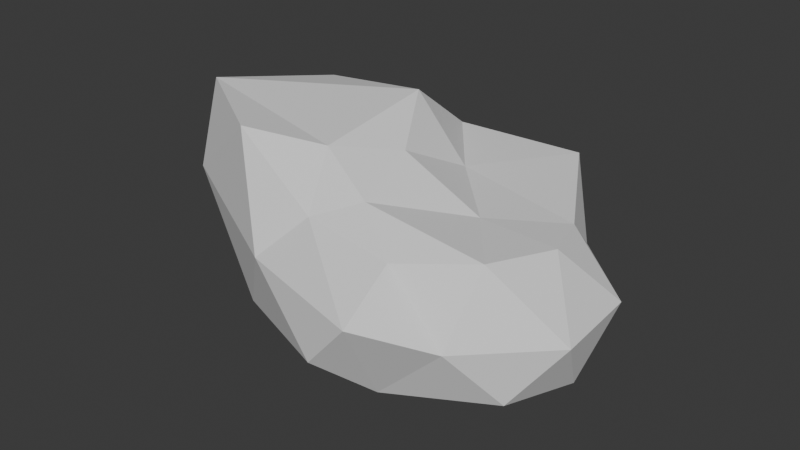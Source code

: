 # Source: Rock2.blend  (saved by Blender 4.3.32; exported with 4.5.12 LTS)
import bpy
from mathutils import Matrix  # noqa: F401  (used for matrix-valued properties, if any)

bpy.ops.wm.read_factory_settings(use_empty=True)
scene = bpy.context.scene
scene.name = 'Scene'

# ---- collections
col_collection = bpy.data.collections.new('Collection'); scene.collection.children.link(col_collection)

# ---- world
world_world = bpy.data.worlds.new('World'); scene.world = world_world
world_world.use_nodes = True; world_world.node_tree.nodes.clear()
_N = world_world.node_tree.nodes; _L = world_world.node_tree.links
n0 = _N.new('ShaderNodeOutputWorld'); n0.name = 'World Output'; n0.location = (300, 300)
n1 = _N.new('ShaderNodeBackground'); n1.name = 'Background'; n1.location = (10, 300)
n1.inputs[0].default_value = (0.05088, 0.05088, 0.05088, 1.0)
_L.new(n1.outputs[0], n0.inputs[0])
n0.is_active_output = True
world_world.color = (0.05088, 0.05088, 0.05088)
world_world.sun_shadow_jitter_overblur = 0.0

# ---- meshes
me_icosphere = bpy.data.meshes.new('Icosphere')
me_icosphere.from_pydata([(0.0, 0.0, -0.8939), (0.8474, -0.5257, -0.4472), (0.04805, -1.113, -0.2263), (-1.388, 0.07672, -0.3581), (-0.2764, 1.259, -0.4472), (0.8243, 0.5257, -0.4472), (0.2764, -0.7347, 0.4472), (-0.8715, -0.5304, 0.9206), (-1.268, 0.8118, 0.7534), (0.2764, 1.259, 0.4472), (0.8143, 0.0, 0.453), (-0.1293, 0.0, 0.8022), (-0.1625, -0.5, -0.7446), (0.4253, -0.309, -0.7446), (0.2629, -0.809, -0.5257), (0.9617, 0.0, -0.5257), (0.4253, 0.717, -0.7446), (-0.5257, 0.0, -0.7446), (-0.7817, -0.6223, -0.4557), (-0.1625, 0.908, -0.7446), (-0.6882, 0.908, -0.4197), (0.2629, 1.217, -0.5257), (1.079, -0.309, 0.0), (1.042, 0.309, 0.0), (0.3182, -1.159, 0.1976), (0.6544, -0.809, 0.0), (-1.555, -0.1932, 0.1976), (-0.4863, -0.8923, 0.1976), (-0.7709, 1.299, 0.0), (-1.541, 0.7999, 0.1976), (0.5878, 0.809, 0.0), (0.1298, 1.49, 0.0), (0.6882, -0.5, 0.5257), (-0.2629, -0.693, 0.5257), (-1.641, 0.07672, 0.851), (-0.4364, 1.068, 0.5257), (0.6882, 0.4207, 0.388), (-0.03275, -0.5, 0.6528), (0.3564, 0.0, 0.4805), (-0.3901, -0.3553, 0.8766), (-0.3901, 0.5088, 1.009), (-0.05498, 0.5, 0.5056)], [], [(0, 13, 12), (1, 13, 15), (0, 12, 17), (0, 17, 19), (0, 19, 16), (1, 15, 22), (2, 14, 24), (3, 18, 26), (4, 20, 28), (5, 21, 30), (1, 22, 25), (2, 24, 27), (3, 26, 29), (4, 28, 31), (5, 30, 23), (6, 32, 37), (7, 33, 39), (8, 34, 40), (9, 35, 41), (10, 36, 38), (38, 41, 11), (38, 36, 41), (36, 9, 41), (41, 40, 11), (41, 35, 40), (35, 8, 40), (40, 39, 11), (40, 34, 39), (34, 7, 39), (39, 37, 11), (39, 33, 37), (33, 6, 37), (37, 38, 11), (37, 32, 38), (32, 10, 38), (23, 36, 10), (23, 30, 36), (30, 9, 36), (31, 35, 9), (31, 28, 35), (28, 8, 35), (29, 34, 8), (29, 26, 34), (26, 7, 34), (27, 33, 7), (27, 24, 33), (24, 6, 33), (25, 32, 6), (25, 22, 32), (22, 10, 32), (30, 31, 9), (30, 21, 31), (21, 4, 31), (28, 29, 8), (28, 20, 29), (20, 3, 29), (26, 27, 7), (26, 18, 27), (18, 2, 27), (24, 25, 6), (24, 14, 25), (14, 1, 25), (22, 23, 10), (22, 15, 23), (15, 5, 23), (16, 21, 5), (16, 19, 21), (19, 4, 21), (19, 20, 4), (19, 17, 20), (17, 3, 20), (17, 18, 3), (17, 12, 18), (12, 2, 18), (15, 16, 5), (15, 13, 16), (13, 0, 16), (12, 14, 2), (12, 13, 14), (13, 1, 14)])
_uv = me_icosphere.uv_layers.new(name='UVMap')
_uv.uv.foreach_set('vector', [0.1818, 0.0, 0.2273, 0.07873, 0.1364, 0.07873, 0.2727, 0.1575, 0.3182, 0.07873, 0.3636, 0.1575, 0.9091, 0.0, 0.9545, 0.07873, 0.8636, 0.07873, 0.7273, 0.0, 0.7727, 0.07873, 0.6818, 0.07873, 0.5455, 0.0, 0.5909, 0.07873, 0.5, 0.07873, 0.2727, 0.1575, 0.3636, 0.1575, 0.3182, 0.2362, 0.09091, 0.1575, 0.1818, 0.1575, 0.1364, 0.2362, 0.8182, 0.1575, 0.9091, 0.1575, 0.8636, 0.2362, 0.6364, 0.1575, 0.7273, 0.1575, 0.6818, 0.2362, 0.4545, 0.1575, 0.5455, 0.1575, 0.5, 0.2362, 0.2727, 0.1575, 0.3182, 0.2362, 0.2273, 0.2362, 0.09091, 0.1575, 0.1364, 0.2362, 0.04546, 0.2362, 0.8182, 0.1575, 0.8636, 0.2362, 0.7727, 0.2362, 0.6364, 0.1575, 0.6818, 0.2362, 0.5909, 0.2362, 0.4545, 0.1575, 0.5, 0.2362, 0.4091, 0.2362, 0.1818, 0.3149, 0.2727, 0.3149, 0.2273, 0.3937, 0.0, 0.3149, 0.09091, 0.3149, 0.04546, 0.3937, 0.7273, 0.3149, 0.8182, 0.3149, 0.7727, 0.3937, 0.5455, 0.3149, 0.6364, 0.3149, 0.5909, 0.3937, 0.3636, 0.3149, 0.4545, 0.3149, 0.4091, 0.3937, 0.4091, 0.3937, 0.5, 0.3937, 0.4545, 0.4724, 0.4091, 0.3937, 0.4545, 0.3149, 0.5, 0.3937, 0.4545, 0.3149, 0.5455, 0.3149, 0.5, 0.3937, 0.5909, 0.3937, 0.6818, 0.3937, 0.6364, 0.4724, 0.5909, 0.3937, 0.6364, 0.3149, 0.6818, 0.3937, 0.6364, 0.3149, 0.7273, 0.3149, 0.6818, 0.3937, 0.7727, 0.3937, 0.8636, 0.3937, 0.8182, 0.4724, 0.7727, 0.3937, 0.8182, 0.3149, 0.8636, 0.3937, 0.8182, 0.3149, 0.9091, 0.3149, 0.8636, 0.3937, 0.04546, 0.3937, 0.1364, 0.3937, 0.09091, 0.4724, 0.04546, 0.3937, 0.09091, 0.3149, 0.1364, 0.3937, 0.09091, 0.3149, 0.1818, 0.3149, 0.1364, 0.3937, 0.2273, 0.3937, 0.3182, 0.3937, 0.2727, 0.4724, 0.2273, 0.3937, 0.2727, 0.3149, 0.3182, 0.3937, 0.2727, 0.3149, 0.3636, 0.3149, 0.3182, 0.3937, 0.4091, 0.2362, 0.4545, 0.3149, 0.3636, 0.3149, 0.4091, 0.2362, 0.5, 0.2362, 0.4545, 0.3149, 0.5, 0.2362, 0.5455, 0.3149, 0.4545, 0.3149, 0.5909, 0.2362, 0.6364, 0.3149, 0.5455, 0.3149, 0.5909, 0.2362, 0.6818, 0.2362, 0.6364, 0.3149, 0.6818, 0.2362, 0.7273, 0.3149, 0.6364, 0.3149, 0.7727, 0.2362, 0.8182, 0.3149, 0.7273, 0.3149, 0.7727, 0.2362, 0.8636, 0.2362, 0.8182, 0.3149, 0.8636, 0.2362, 0.9091, 0.3149, 0.8182, 0.3149, 0.04546, 0.2362, 0.09091, 0.3149, 0.0, 0.3149, 0.04546, 0.2362, 0.1364, 0.2362, 0.09091, 0.3149, 0.1364, 0.2362, 0.1818, 0.3149, 0.09091, 0.3149, 0.2273, 0.2362, 0.2727, 0.3149, 0.1818, 0.3149, 0.2273, 0.2362, 0.3182, 0.2362, 0.2727, 0.3149, 0.3182, 0.2362, 0.3636, 0.3149, 0.2727, 0.3149, 0.5, 0.2362, 0.5909, 0.2362, 0.5455, 0.3149, 0.5, 0.2362, 0.5455, 0.1575, 0.5909, 0.2362, 0.5455, 0.1575, 0.6364, 0.1575, 0.5909, 0.2362, 0.6818, 0.2362, 0.7727, 0.2362, 0.7273, 0.3149, 0.6818, 0.2362, 0.7273, 0.1575, 0.7727, 0.2362, 0.7273, 0.1575, 0.8182, 0.1575, 0.7727, 0.2362, 0.8636, 0.2362, 0.9545, 0.2362, 0.9091, 0.3149, 0.8636, 0.2362, 0.9091, 0.1575, 0.9545, 0.2362, 0.9091, 0.1575, 1.0, 0.1575, 0.9545, 0.2362, 0.1364, 0.2362, 0.2273, 0.2362, 0.1818, 0.3149, 0.1364, 0.2362, 0.1818, 0.1575, 0.2273, 0.2362, 0.1818, 0.1575, 0.2727, 0.1575, 0.2273, 0.2362, 0.3182, 0.2362, 0.4091, 0.2362, 0.3636, 0.3149, 0.3182, 0.2362, 0.3636, 0.1575, 0.4091, 0.2362, 0.3636, 0.1575, 0.4545, 0.1575, 0.4091, 0.2362, 0.5, 0.07873, 0.5455, 0.1575, 0.4545, 0.1575, 0.5, 0.07873, 0.5909, 0.07873, 0.5455, 0.1575, 0.5909, 0.07873, 0.6364, 0.1575, 0.5455, 0.1575, 0.6818, 0.07873, 0.7273, 0.1575, 0.6364, 0.1575, 0.6818, 0.07873, 0.7727, 0.07873, 0.7273, 0.1575, 0.7727, 0.07873, 0.8182, 0.1575, 0.7273, 0.1575, 0.8636, 0.07873, 0.9091, 0.1575, 0.8182, 0.1575, 0.8636, 0.07873, 0.9545, 0.07873, 0.9091, 0.1575, 0.9545, 0.07873, 1.0, 0.1575, 0.9091, 0.1575, 0.3636, 0.1575, 0.4091, 0.07873, 0.4545, 0.1575, 0.3636, 0.1575, 0.3182, 0.07873, 0.4091, 0.07873, 0.3182, 0.07873, 0.3636, 0.0, 0.4091, 0.07873, 0.1364, 0.07873, 0.1818, 0.1575, 0.09091, 0.1575, 0.1364, 0.07873, 0.2273, 0.07873, 0.1818, 0.1575, 0.2273, 0.07873, 0.2727, 0.1575, 0.1818, 0.1575])
me_icosphere.update()

# ---- objects
ob_icosphere = bpy.data.objects.new('Icosphere', me_icosphere)

# ---- transforms, parenting, visibility, modifiers, constraints
ob_icosphere.location = (0.0, 0.0, 0.0)
ob_icosphere.scale = (1.9, 1.61, 1.37)

# ---- collection membership
col_collection.objects.link(ob_icosphere)

# ---- scene / render settings (as saved in the file)
scene.frame_start = 1; scene.frame_end = 250; scene.frame_set(1)
scene.render.engine = 'BLENDER_EEVEE_NEXT'
bpy.context.view_layer.update()

# ---- added for rendering (the .blend has no active camera and no usable light): camera, sun
cam_auto = bpy.data.cameras.new('AutoCamera')
cam_auto.lens = 50.0
cam_auto.sensor_width = 36.0
cam_auto.clip_end = 1000.0
ob_auto_camera = bpy.data.objects.new('AutoCamera', cam_auto)
scene.collection.objects.link(ob_auto_camera)
ob_auto_camera.location = (6.11872, -7.71745, 5.40103)
ob_auto_camera.rotation_euler = (1.09748, -7.21219e-08, 0.694738)
scene.camera = ob_auto_camera
light_auto_sun = bpy.data.lights.new('AutoSun', 'SUN')
light_auto_sun.energy = 3.0
light_auto_sun.angle = 0.0523599
ob_auto_sun = bpy.data.objects.new('AutoSun', light_auto_sun)
scene.collection.objects.link(ob_auto_sun)
ob_auto_sun.rotation_euler = (0.872665, 0.174533, 0.523599)
bpy.context.view_layer.update()
